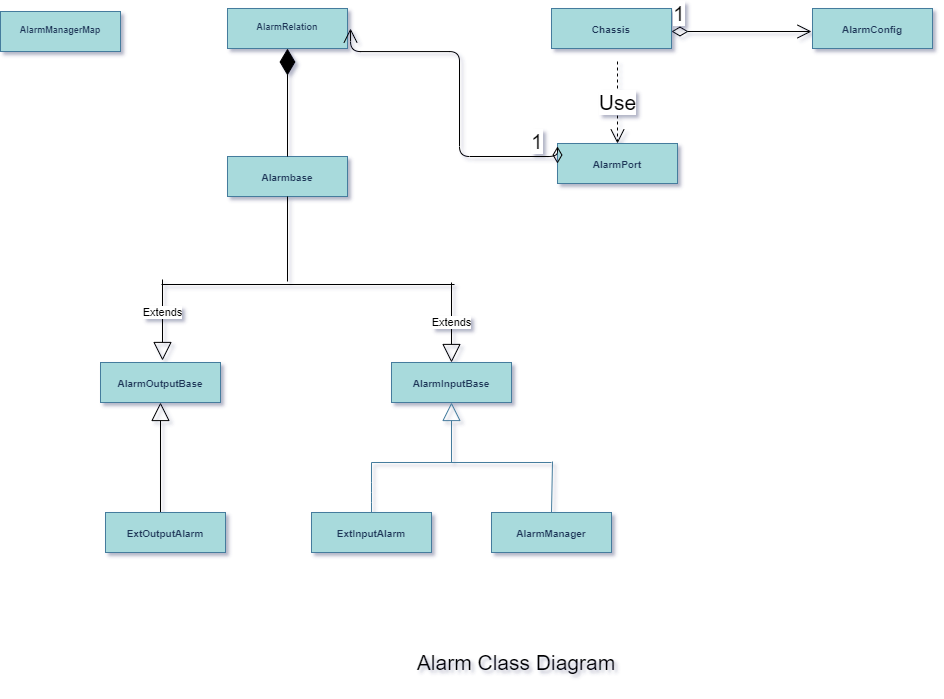

The diagram above was exported from draw.io. Its source (the exported page's mxGraphModel, read from the mxfile embedded in the PNG):
<mxGraphModel dx="352" dy="-293" grid="0" gridSize="10" guides="1" tooltips="1" connect="1" arrows="1" fold="1" page="0" pageScale="1" pageWidth="980" pageHeight="1390" background="none" math="0" shadow="1">
  <root>
    <mxCell id="0" />
    <mxCell id="1" parent="0" />
    <mxCell id="bgLUX0nNdp4yJuTlV-mU-6" value="&lt;p style=&quot;margin: 4px 0px 0px ; text-align: center ; font-size: 10px&quot;&gt;&lt;br&gt;&lt;b&gt;AlarmManager&lt;/b&gt;&lt;/p&gt;" style="verticalAlign=top;align=left;overflow=fill;fontSize=12;fontFamily=Helvetica;html=1;fillColor=#A8DADC;strokeColor=#457B9D;fontColor=#1D3557;" parent="1" vertex="1">
      <mxGeometry x="1486" y="1501" width="120" height="40" as="geometry" />
    </mxCell>
    <mxCell id="bgLUX0nNdp4yJuTlV-mU-4" value="&lt;p style=&quot;margin: 4px 0px 0px ; text-align: center ; font-size: 10px&quot;&gt;&lt;br&gt;&lt;b&gt;AlarmInputBase&lt;/b&gt;&lt;/p&gt;" style="verticalAlign=top;align=left;overflow=fill;fontSize=12;fontFamily=Helvetica;html=1;fillColor=#A8DADC;strokeColor=#457B9D;fontColor=#1D3557;" parent="1" vertex="1">
      <mxGeometry x="1386" y="1351" width="120" height="40" as="geometry" />
    </mxCell>
    <mxCell id="bgLUX0nNdp4yJuTlV-mU-5" value="&lt;p style=&quot;margin: 4px 0px 0px ; text-align: center ; font-size: 10px&quot;&gt;&lt;b&gt;&lt;br&gt;ExtInputAlarm&lt;/b&gt;&lt;/p&gt;" style="verticalAlign=top;align=left;overflow=fill;fontSize=12;fontFamily=Helvetica;html=1;fillColor=#A8DADC;strokeColor=#457B9D;fontColor=#1D3557;" parent="1" vertex="1">
      <mxGeometry x="1306" y="1501" width="120" height="40" as="geometry" />
    </mxCell>
    <mxCell id="bgLUX0nNdp4yJuTlV-mU-10" value="" style="endArrow=block;endSize=16;endFill=0;html=1;strokeColor=#457B9D;fontColor=#1D3557;labelBackgroundColor=#F1FAEE;" parent="1" edge="1">
      <mxGeometry x="1" y="10" width="160" relative="1" as="geometry">
        <mxPoint x="1446" y="1451" as="sourcePoint" />
        <mxPoint x="1446" y="1391" as="targetPoint" />
        <mxPoint as="offset" />
      </mxGeometry>
    </mxCell>
    <mxCell id="bgLUX0nNdp4yJuTlV-mU-11" value="" style="endArrow=none;html=1;strokeColor=#457B9D;fontColor=#1D3557;labelBackgroundColor=#F1FAEE;" parent="1" edge="1">
      <mxGeometry width="50" height="50" relative="1" as="geometry">
        <mxPoint x="1366" y="1451" as="sourcePoint" />
        <mxPoint x="1546" y="1451" as="targetPoint" />
      </mxGeometry>
    </mxCell>
    <mxCell id="bgLUX0nNdp4yJuTlV-mU-12" value="" style="endArrow=none;html=1;strokeColor=#457B9D;fontColor=#1D3557;labelBackgroundColor=#F1FAEE;" parent="1" edge="1">
      <mxGeometry width="50" height="50" relative="1" as="geometry">
        <mxPoint x="1366" y="1501" as="sourcePoint" />
        <mxPoint x="1366" y="1451" as="targetPoint" />
        <Array as="points">
          <mxPoint x="1366" y="1481" />
        </Array>
      </mxGeometry>
    </mxCell>
    <mxCell id="bgLUX0nNdp4yJuTlV-mU-14" value="" style="endArrow=none;html=1;strokeColor=#457B9D;fontColor=#1D3557;labelBackgroundColor=#F1FAEE;" parent="1" edge="1">
      <mxGeometry width="50" height="50" relative="1" as="geometry">
        <mxPoint x="1546" y="1501" as="sourcePoint" />
        <mxPoint x="1547" y="1450" as="targetPoint" />
      </mxGeometry>
    </mxCell>
    <mxCell id="bgLUX0nNdp4yJuTlV-mU-28" style="edgeStyle=none;orthogonalLoop=1;jettySize=auto;html=0;exitX=0.5;exitY=0;exitDx=0;exitDy=0;endArrow=block;endFill=0;endSize=16;strokeColor=#457B9D;fontColor=#1D3557;labelBackgroundColor=#F1FAEE;" parent="1" source="bgLUX0nNdp4yJuTlV-mU-5" target="bgLUX0nNdp4yJuTlV-mU-5" edge="1">
      <mxGeometry relative="1" as="geometry" />
    </mxCell>
    <mxCell id="bgLUX0nNdp4yJuTlV-mU-29" style="edgeStyle=none;orthogonalLoop=1;jettySize=auto;html=0;exitX=1;exitY=0.5;exitDx=0;exitDy=0;endArrow=block;endFill=0;endSize=16;fontSize=9;strokeColor=#457B9D;fontColor=#1D3557;labelBackgroundColor=#F1FAEE;" parent="1" source="bgLUX0nNdp4yJuTlV-mU-5" target="bgLUX0nNdp4yJuTlV-mU-5" edge="1">
      <mxGeometry relative="1" as="geometry" />
    </mxCell>
    <mxCell id="bgLUX0nNdp4yJuTlV-mU-30" style="edgeStyle=none;orthogonalLoop=1;jettySize=auto;html=0;exitX=0;exitY=0.5;exitDx=0;exitDy=0;endArrow=block;endFill=0;endSize=16;fontSize=9;strokeColor=#457B9D;fontColor=#1D3557;labelBackgroundColor=#F1FAEE;" parent="1" source="bgLUX0nNdp4yJuTlV-mU-5" target="bgLUX0nNdp4yJuTlV-mU-5" edge="1">
      <mxGeometry relative="1" as="geometry" />
    </mxCell>
    <mxCell id="bgLUX0nNdp4yJuTlV-mU-31" style="edgeStyle=none;orthogonalLoop=1;jettySize=auto;html=0;exitX=0.25;exitY=0;exitDx=0;exitDy=0;endArrow=block;endFill=0;endSize=16;fontSize=9;strokeColor=#457B9D;fontColor=#1D3557;labelBackgroundColor=#F1FAEE;" parent="1" source="bgLUX0nNdp4yJuTlV-mU-6" target="bgLUX0nNdp4yJuTlV-mU-6" edge="1">
      <mxGeometry relative="1" as="geometry" />
    </mxCell>
    <mxCell id="bgLUX0nNdp4yJuTlV-mU-32" value="&lt;p style=&quot;margin: 4px 0px 0px ; text-align: center ; font-size: 9px&quot;&gt;&lt;br&gt;&lt;b&gt;AlarmRelation&lt;/b&gt;&lt;br&gt;&lt;/p&gt;" style="verticalAlign=top;align=left;overflow=fill;fontSize=12;fontFamily=Helvetica;html=1;fillColor=#A8DADC;strokeColor=#457B9D;fontColor=#1D3557;" parent="1" vertex="1">
      <mxGeometry x="1222" y="997" width="120" height="40" as="geometry" />
    </mxCell>
    <mxCell id="vWMciy0kAgkXYM5whUeL-3" value="&lt;p style=&quot;margin: 4px 0px 0px ; text-align: center ; font-size: 10px&quot;&gt;&lt;br&gt;&lt;b&gt;AlarmPort&lt;/b&gt;&lt;/p&gt;" style="verticalAlign=top;align=left;overflow=fill;fontSize=12;fontFamily=Helvetica;html=1;fillColor=#A8DADC;strokeColor=#457B9D;fontColor=#1D3557;" parent="1" vertex="1">
      <mxGeometry x="1552" y="1132" width="120" height="40" as="geometry" />
    </mxCell>
    <mxCell id="vWMciy0kAgkXYM5whUeL-34" value="Alarm Class Diagram" style="text;html=1;strokeColor=none;fillColor=none;align=center;verticalAlign=middle;whiteSpace=wrap;rounded=0;fontSize=21;" parent="1" vertex="1">
      <mxGeometry x="1410" y="1626" width="202" height="50" as="geometry" />
    </mxCell>
    <mxCell id="mxoSUNJ8Mqqs3JncyhWS-1" value="Use" style="endArrow=open;endSize=12;dashed=1;html=1;fontSize=21;" parent="1" target="vWMciy0kAgkXYM5whUeL-3" edge="1">
      <mxGeometry width="160" relative="1" as="geometry">
        <mxPoint x="1612" y="1050" as="sourcePoint" />
        <mxPoint x="1670" y="1200" as="targetPoint" />
      </mxGeometry>
    </mxCell>
    <mxCell id="mxoSUNJ8Mqqs3JncyhWS-5" value="1" style="endArrow=open;html=1;endSize=12;startArrow=diamondThin;startSize=14;startFill=0;edgeStyle=orthogonalEdgeStyle;align=left;verticalAlign=bottom;fontSize=21;exitX=0;exitY=0.5;exitDx=0;exitDy=0;" parent="1" source="vWMciy0kAgkXYM5whUeL-3" edge="1">
      <mxGeometry x="-0.7943" relative="1" as="geometry">
        <mxPoint x="1543" y="1151" as="sourcePoint" />
        <mxPoint x="1345" y="1017" as="targetPoint" />
        <Array as="points">
          <mxPoint x="1552" y="1145" />
          <mxPoint x="1454" y="1145" />
          <mxPoint x="1454" y="1040" />
        </Array>
        <mxPoint as="offset" />
      </mxGeometry>
    </mxCell>
    <mxCell id="mxoSUNJ8Mqqs3JncyhWS-9" value="&lt;p style=&quot;margin: 4px 0px 0px ; text-align: center ; font-size: 10px&quot;&gt;&lt;br&gt;&lt;b&gt;AlarmConfig&lt;/b&gt;&lt;/p&gt;" style="verticalAlign=top;align=left;overflow=fill;fontSize=12;fontFamily=Helvetica;html=1;fillColor=#A8DADC;strokeColor=#457B9D;fontColor=#1D3557;" parent="1" vertex="1">
      <mxGeometry x="1807" y="997" width="120" height="40" as="geometry" />
    </mxCell>
    <mxCell id="mxoSUNJ8Mqqs3JncyhWS-11" value="1" style="endArrow=open;html=1;endSize=12;startArrow=diamondThin;startSize=14;startFill=0;edgeStyle=orthogonalEdgeStyle;align=left;verticalAlign=bottom;fontSize=21;" parent="1" edge="1">
      <mxGeometry x="-1" y="3" relative="1" as="geometry">
        <mxPoint x="1666" y="1020" as="sourcePoint" />
        <mxPoint x="1806" y="1020" as="targetPoint" />
      </mxGeometry>
    </mxCell>
    <mxCell id="mxoSUNJ8Mqqs3JncyhWS-12" value="&lt;p style=&quot;margin: 4px 0px 0px ; text-align: center ; font-size: 10px&quot;&gt;&lt;br&gt;&lt;b&gt;Chassis&lt;/b&gt;&lt;/p&gt;" style="verticalAlign=top;align=left;overflow=fill;fontSize=12;fontFamily=Helvetica;html=1;fillColor=#A8DADC;strokeColor=#457B9D;fontColor=#1D3557;" parent="1" vertex="1">
      <mxGeometry x="1546" y="997" width="120" height="40" as="geometry" />
    </mxCell>
    <mxCell id="mxoSUNJ8Mqqs3JncyhWS-14" value="&lt;p style=&quot;margin: 4px 0px 0px ; text-align: center ; font-size: 10px&quot;&gt;&lt;br&gt;&lt;b&gt;AlarmOutputBase&lt;/b&gt;&lt;/p&gt;" style="verticalAlign=top;align=left;overflow=fill;fontSize=12;fontFamily=Helvetica;html=1;fillColor=#A8DADC;strokeColor=#457B9D;fontColor=#1D3557;" parent="1" vertex="1">
      <mxGeometry x="1095" y="1351" width="120" height="40" as="geometry" />
    </mxCell>
    <mxCell id="mxoSUNJ8Mqqs3JncyhWS-20" value="" style="endArrow=block;endSize=16;endFill=0;html=1;fontSize=21;entryX=0.5;entryY=1;entryDx=0;entryDy=0;" parent="1" target="mxoSUNJ8Mqqs3JncyhWS-14" edge="1">
      <mxGeometry width="160" relative="1" as="geometry">
        <mxPoint x="1155" y="1518" as="sourcePoint" />
        <mxPoint x="1145" y="1472" as="targetPoint" />
      </mxGeometry>
    </mxCell>
    <mxCell id="mxoSUNJ8Mqqs3JncyhWS-21" value="&lt;p style=&quot;margin: 4px 0px 0px ; text-align: center ; font-size: 10px&quot;&gt;&lt;br&gt;&lt;b&gt;ExtOutputAlarm&lt;/b&gt;&lt;/p&gt;" style="verticalAlign=top;align=left;overflow=fill;fontSize=12;fontFamily=Helvetica;html=1;fillColor=#A8DADC;strokeColor=#457B9D;fontColor=#1D3557;" parent="1" vertex="1">
      <mxGeometry x="1100" y="1501" width="120" height="40" as="geometry" />
    </mxCell>
    <mxCell id="E7Ot_U50QRAon9O-GIKo-1" value="" style="line;strokeWidth=1;fillColor=none;align=left;verticalAlign=middle;spacingTop=-1;spacingLeft=3;spacingRight=3;rotatable=0;labelPosition=right;points=[];portConstraint=eastwest;" vertex="1" parent="1">
      <mxGeometry x="1156" y="1269" width="293" height="8" as="geometry" />
    </mxCell>
    <mxCell id="E7Ot_U50QRAon9O-GIKo-2" value="Extends" style="endArrow=block;endSize=16;endFill=0;html=1;" edge="1" parent="1">
      <mxGeometry x="-0.1781" width="160" relative="1" as="geometry">
        <mxPoint x="1157" y="1268" as="sourcePoint" />
        <mxPoint x="1157" y="1349" as="targetPoint" />
        <mxPoint as="offset" />
      </mxGeometry>
    </mxCell>
    <mxCell id="E7Ot_U50QRAon9O-GIKo-3" value="Extends" style="endArrow=block;endSize=16;endFill=0;html=1;entryX=0.5;entryY=0;entryDx=0;entryDy=0;" edge="1" parent="1" target="bgLUX0nNdp4yJuTlV-mU-4">
      <mxGeometry width="160" relative="1" as="geometry">
        <mxPoint x="1446" y="1271" as="sourcePoint" />
        <mxPoint x="1610" y="1271" as="targetPoint" />
      </mxGeometry>
    </mxCell>
    <mxCell id="E7Ot_U50QRAon9O-GIKo-12" value="&lt;p style=&quot;margin: 4px 0px 0px ; text-align: center ; font-size: 10px&quot;&gt;&lt;br&gt;&lt;b&gt;Alarmbase&lt;/b&gt;&lt;/p&gt;" style="verticalAlign=top;align=left;overflow=fill;fontSize=12;fontFamily=Helvetica;html=1;fillColor=#A8DADC;strokeColor=#457B9D;fontColor=#1D3557;" vertex="1" parent="1">
      <mxGeometry x="1222" y="1145" width="120" height="40" as="geometry" />
    </mxCell>
    <mxCell id="E7Ot_U50QRAon9O-GIKo-13" value="" style="endArrow=none;html=1;entryX=0.5;entryY=1;entryDx=0;entryDy=0;" edge="1" parent="1" target="E7Ot_U50QRAon9O-GIKo-12">
      <mxGeometry width="50" height="50" relative="1" as="geometry">
        <mxPoint x="1282" y="1270" as="sourcePoint" />
        <mxPoint x="1284" y="1221" as="targetPoint" />
      </mxGeometry>
    </mxCell>
    <mxCell id="E7Ot_U50QRAon9O-GIKo-14" value="" style="endArrow=diamondThin;endFill=1;endSize=24;html=1;entryX=0.5;entryY=1;entryDx=0;entryDy=0;exitX=0.5;exitY=0;exitDx=0;exitDy=0;" edge="1" parent="1" source="E7Ot_U50QRAon9O-GIKo-12" target="bgLUX0nNdp4yJuTlV-mU-32">
      <mxGeometry width="160" relative="1" as="geometry">
        <mxPoint x="1282" y="1137" as="sourcePoint" />
        <mxPoint x="1262" y="1060" as="targetPoint" />
      </mxGeometry>
    </mxCell>
    <mxCell id="E7Ot_U50QRAon9O-GIKo-15" value="&lt;p style=&quot;margin: 4px 0px 0px ; text-align: center ; font-size: 9px&quot;&gt;&lt;br&gt;&lt;b&gt;AlarmManagerMap&lt;/b&gt;&lt;br&gt;&lt;/p&gt;" style="verticalAlign=top;align=left;overflow=fill;fontSize=12;fontFamily=Helvetica;html=1;fillColor=#A8DADC;strokeColor=#457B9D;fontColor=#1D3557;" vertex="1" parent="1">
      <mxGeometry x="995" y="1000" width="120" height="40" as="geometry" />
    </mxCell>
  </root>
</mxGraphModel>